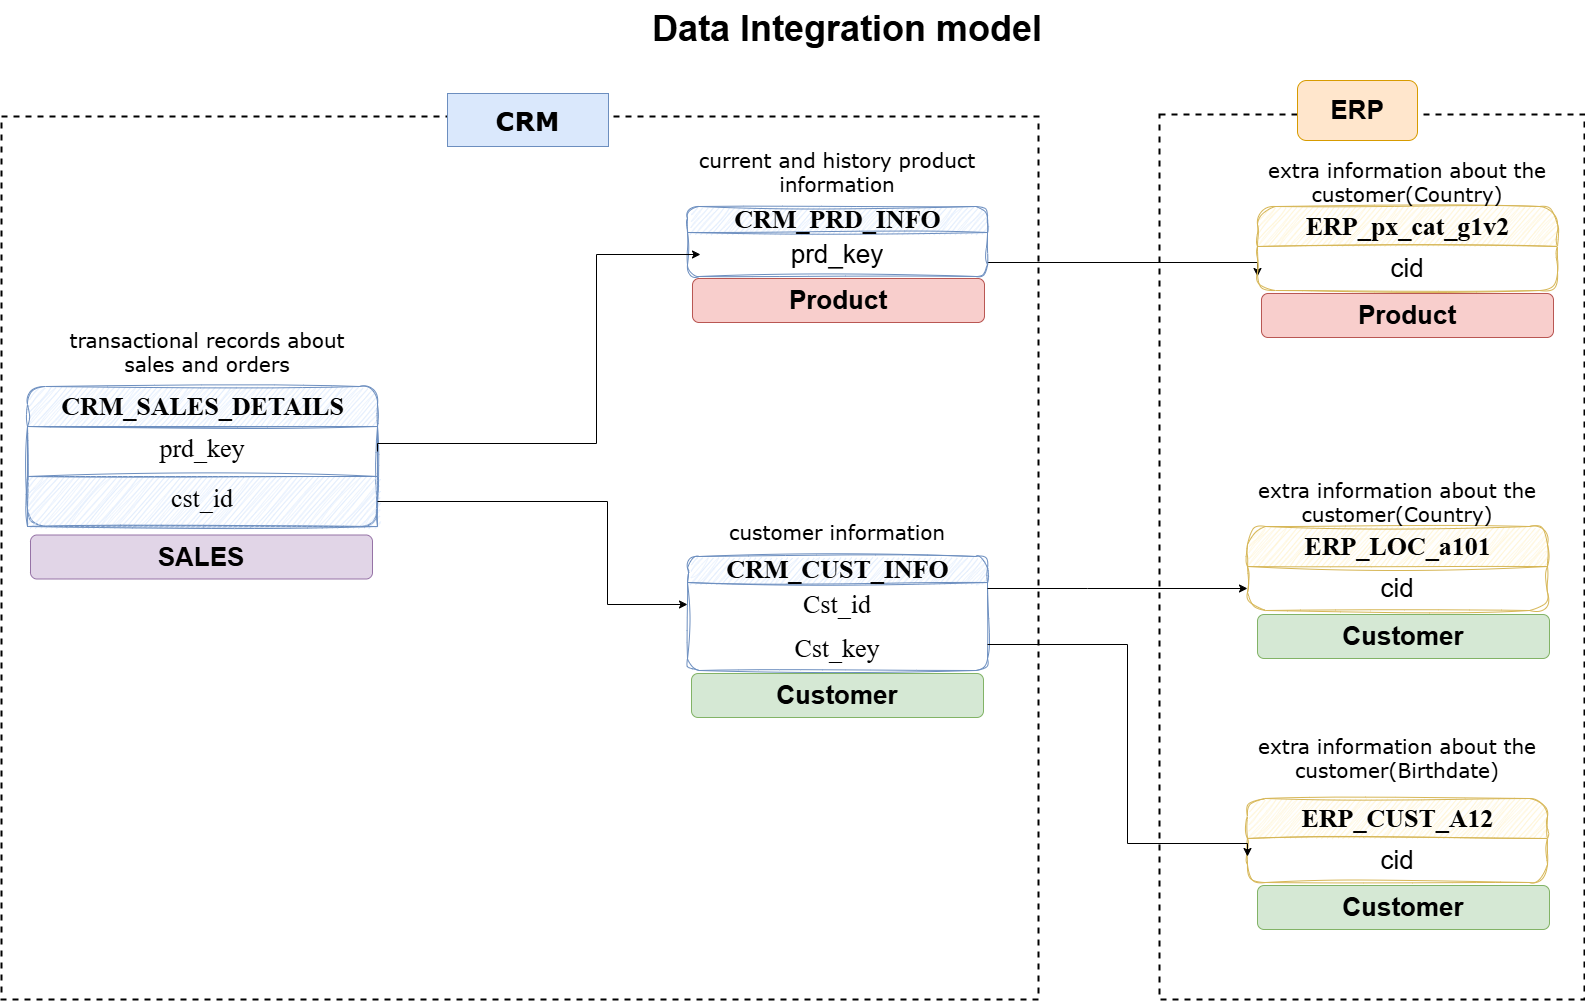

The diagram above was exported from draw.io. Its source (the exported page's mxGraphModel, read from the mxfile embedded in the PNG):
<mxGraphModel dx="1730" dy="1488" grid="0" gridSize="10" guides="1" tooltips="1" connect="1" arrows="1" fold="1" page="1" pageScale="1" pageWidth="1654" pageHeight="1169" background="#FFFFFF" math="0" shadow="0">
  <root>
    <mxCell id="0" />
    <mxCell id="1" parent="0" />
    <mxCell id="AiPJ5rvPTXtOTRaqj4su-15" parent="1" style="rounded=0;whiteSpace=wrap;html=1;fillColor=none;dashed=1;strokeWidth=2;strokeColor=light-dark(#000000, #543300);" value="" vertex="1">
      <mxGeometry height="885" width="425" x="1192" y="148" as="geometry" />
    </mxCell>
    <mxCell id="xosnSenDq_bEC_pxX1Km-1" parent="1" style="text;html=1;whiteSpace=wrap;overflow=hidden;rounded=0;align=center;" value="&lt;h1 style=&quot;margin-top: 0px;&quot;&gt;&lt;font style=&quot;font-size: 36px;&quot;&gt;Data Integration model&lt;/font&gt;&lt;/h1&gt;&lt;div&gt;&lt;br&gt;&lt;/div&gt;" vertex="1">
      <mxGeometry height="76" width="420" x="670" y="34" as="geometry" />
    </mxCell>
    <mxCell id="xosnSenDq_bEC_pxX1Km-2" parent="1" style="swimlane;fontStyle=0;childLayout=stackLayout;horizontal=1;startSize=26;fillColor=#dae8fc;horizontalStack=0;resizeParent=1;resizeParentMax=0;resizeLast=0;collapsible=1;marginBottom=0;html=1;rounded=1;sketch=1;curveFitting=1;jiggle=2;strokeColor=#6c8ebf;" value="&lt;font style=&quot;font-size: 26px;&quot; face=&quot;Times New Roman&quot;&gt;&lt;b&gt;CRM_CUST_INFO&lt;/b&gt;&lt;/font&gt;" vertex="1">
      <mxGeometry height="114" width="300" x="720" y="590" as="geometry" />
    </mxCell>
    <mxCell id="xosnSenDq_bEC_pxX1Km-3" parent="xosnSenDq_bEC_pxX1Km-2" style="text;strokeColor=none;fillColor=none;align=center;verticalAlign=top;spacingLeft=4;spacingRight=4;overflow=hidden;rotatable=0;points=[[0,0.5],[1,0.5]];portConstraint=eastwest;whiteSpace=wrap;html=1;rounded=1;sketch=1;curveFitting=1;jiggle=2;" value="&lt;font style=&quot;font-size: 26px;&quot; face=&quot;Times New Roman&quot;&gt;Cst_id&lt;/font&gt;" vertex="1">
      <mxGeometry height="44" width="300" y="26" as="geometry" />
    </mxCell>
    <mxCell id="xosnSenDq_bEC_pxX1Km-36" parent="xosnSenDq_bEC_pxX1Km-2" style="text;strokeColor=none;fillColor=none;align=center;verticalAlign=top;spacingLeft=4;spacingRight=4;overflow=hidden;rotatable=0;points=[[0,0.5],[1,0.5]];portConstraint=eastwest;whiteSpace=wrap;html=1;rounded=1;sketch=1;curveFitting=1;jiggle=2;" value="&lt;font face=&quot;Times New Roman&quot; style=&quot;font-size: 26px;&quot;&gt;Cst_key&lt;/font&gt;" vertex="1">
      <mxGeometry height="44" width="300" y="70" as="geometry" />
    </mxCell>
    <mxCell id="xosnSenDq_bEC_pxX1Km-62" edge="1" parent="1" style="edgeStyle=orthogonalEdgeStyle;rounded=0;orthogonalLoop=1;jettySize=auto;html=1;exitX=1;exitY=0.5;exitDx=0;exitDy=0;entryX=0;entryY=0.5;entryDx=0;entryDy=0;" value="">
      <mxGeometry relative="1" as="geometry">
        <Array as="points">
          <mxPoint x="1290" y="296" />
        </Array>
        <mxPoint x="1020" y="296" as="sourcePoint" />
        <mxPoint x="1290" y="310" as="targetPoint" />
      </mxGeometry>
    </mxCell>
    <mxCell id="xosnSenDq_bEC_pxX1Km-6" parent="1" style="swimlane;fontStyle=0;childLayout=stackLayout;horizontal=1;startSize=26;fillColor=#dae8fc;horizontalStack=0;resizeParent=1;resizeParentMax=0;resizeLast=0;collapsible=1;marginBottom=0;html=1;rounded=1;sketch=1;curveFitting=1;jiggle=2;strokeColor=#6c8ebf;" value="&lt;font style=&quot;font-size: 26px;&quot; face=&quot;Times New Roman&quot;&gt;&lt;b&gt;CRM_PRD_INFO&lt;/b&gt;&lt;/font&gt;" vertex="1">
      <mxGeometry height="70" width="300" x="720" y="240" as="geometry" />
    </mxCell>
    <mxCell id="xosnSenDq_bEC_pxX1Km-7" parent="xosnSenDq_bEC_pxX1Km-6" style="text;strokeColor=none;fillColor=none;align=center;verticalAlign=top;spacingLeft=4;spacingRight=4;overflow=hidden;rotatable=0;points=[[0,0.5],[1,0.5]];portConstraint=eastwest;whiteSpace=wrap;html=1;rounded=1;sketch=1;curveFitting=1;jiggle=2;" value="&lt;font style=&quot;font-size: 26px;&quot;&gt;prd_key&lt;/font&gt;" vertex="1">
      <mxGeometry height="44" width="300" y="26" as="geometry" />
    </mxCell>
    <mxCell id="xosnSenDq_bEC_pxX1Km-8" parent="1" style="text;html=1;whiteSpace=wrap;strokeColor=none;fillColor=none;align=center;verticalAlign=middle;rounded=0;" value="&lt;font face=&quot;Verdana&quot;&gt;&lt;span style=&quot;font-size: 20px;&quot;&gt;customer information&lt;/span&gt;&lt;/font&gt;" vertex="1">
      <mxGeometry height="30" width="300" x="720" y="550" as="geometry" />
    </mxCell>
    <mxCell id="xosnSenDq_bEC_pxX1Km-9" parent="1" style="text;html=1;whiteSpace=wrap;strokeColor=none;fillColor=none;align=center;verticalAlign=middle;rounded=0;" value="&lt;font style=&quot;font-size: 20px;&quot; face=&quot;Verdana&quot;&gt;current and history product information&lt;/font&gt;" vertex="1">
      <mxGeometry height="50" width="300" x="720" y="180" as="geometry" />
    </mxCell>
    <mxCell id="xosnSenDq_bEC_pxX1Km-21" connectable="0" parent="1" style="group;movable=1;resizable=1;rotatable=1;deletable=1;editable=1;locked=0;connectable=1;fillColor=default;" value="" vertex="1">
      <mxGeometry height="200" width="370" x="60" y="360" as="geometry" />
    </mxCell>
    <mxCell id="xosnSenDq_bEC_pxX1Km-12" parent="xosnSenDq_bEC_pxX1Km-21" style="text;html=1;whiteSpace=wrap;strokeColor=none;fillColor=none;align=center;verticalAlign=middle;rounded=0;movable=1;resizable=1;rotatable=1;deletable=1;editable=1;locked=0;connectable=1;" value="&lt;font style=&quot;font-size: 20px;&quot; face=&quot;Verdana&quot;&gt;transactional records about sales and orders&lt;/font&gt;" vertex="1">
      <mxGeometry height="50" width="300" x="30" as="geometry" />
    </mxCell>
    <mxCell id="xosnSenDq_bEC_pxX1Km-14" parent="xosnSenDq_bEC_pxX1Km-21" style="swimlane;fontStyle=0;childLayout=stackLayout;horizontal=1;startSize=40;fillColor=#dae8fc;horizontalStack=0;resizeParent=1;resizeParentMax=0;resizeLast=0;collapsible=1;marginBottom=0;html=1;rounded=1;sketch=1;curveFitting=1;jiggle=2;fontSize=26;fontFamily=Times New Roman;movable=1;resizable=1;rotatable=1;deletable=1;editable=1;locked=0;connectable=1;strokeColor=#6c8ebf;" value="&lt;b&gt;CRM_SALES_DETAILS&lt;/b&gt;" vertex="1">
      <mxGeometry height="140" width="350" y="60" as="geometry" />
    </mxCell>
    <mxCell id="xosnSenDq_bEC_pxX1Km-15" parent="xosnSenDq_bEC_pxX1Km-14" style="text;strokeColor=#6c8ebf;fillColor=none;align=center;verticalAlign=top;spacingLeft=4;spacingRight=4;overflow=hidden;rotatable=1;points=[[0,0.5],[1,0.5]];portConstraint=eastwest;whiteSpace=wrap;html=1;fontSize=26;fontFamily=Times New Roman;movable=1;resizable=1;deletable=1;editable=1;locked=0;connectable=1;" value="prd_key" vertex="1">
      <mxGeometry height="50" width="350" y="40" as="geometry" />
    </mxCell>
    <mxCell id="xosnSenDq_bEC_pxX1Km-16" parent="xosnSenDq_bEC_pxX1Km-14" style="text;strokeColor=#6c8ebf;fillColor=#dae8fc;align=center;verticalAlign=top;spacingLeft=4;spacingRight=4;overflow=hidden;rotatable=1;points=[[0,0.5],[1,0.5]];portConstraint=eastwest;whiteSpace=wrap;html=1;fontSize=26;fontFamily=Times New Roman;sketch=1;curveFitting=1;jiggle=2;movable=1;resizable=1;deletable=1;editable=1;locked=0;connectable=1;" value="cst_id" vertex="1">
      <mxGeometry height="50" width="350" y="90" as="geometry" />
    </mxCell>
    <mxCell id="xosnSenDq_bEC_pxX1Km-32" edge="1" parent="1" source="xosnSenDq_bEC_pxX1Km-16" style="edgeStyle=orthogonalEdgeStyle;rounded=0;orthogonalLoop=1;jettySize=auto;html=1;entryX=0;entryY=0.5;entryDx=0;entryDy=0;" target="xosnSenDq_bEC_pxX1Km-3">
      <mxGeometry relative="1" as="geometry">
        <Array as="points">
          <mxPoint x="640" y="535" />
          <mxPoint x="640" y="638" />
        </Array>
        <mxPoint x="640" y="630" as="targetPoint" />
      </mxGeometry>
    </mxCell>
    <mxCell id="xosnSenDq_bEC_pxX1Km-33" parent="1" style="swimlane;fontStyle=0;childLayout=stackLayout;horizontal=1;startSize=40;fillColor=#fff2cc;horizontalStack=0;resizeParent=1;resizeParentMax=0;resizeLast=0;collapsible=1;marginBottom=0;html=1;rounded=1;sketch=1;curveFitting=1;jiggle=2;strokeColor=#d6b656;" value="&lt;font style=&quot;font-size: 26px;&quot; face=&quot;Times New Roman&quot;&gt;&lt;b&gt;ERP_CUST_A12&lt;/b&gt;&lt;/font&gt;" vertex="1">
      <mxGeometry height="84" width="300" x="1280" y="832" as="geometry" />
    </mxCell>
    <mxCell id="xosnSenDq_bEC_pxX1Km-34" parent="xosnSenDq_bEC_pxX1Km-33" style="text;strokeColor=none;fillColor=none;align=center;verticalAlign=top;spacingLeft=4;spacingRight=4;overflow=hidden;rotatable=0;points=[[0,0.5],[1,0.5]];portConstraint=eastwest;whiteSpace=wrap;html=1;rounded=1;sketch=1;curveFitting=1;jiggle=2;" value="&lt;font style=&quot;font-size: 26px;&quot;&gt;cid&lt;/font&gt;" vertex="1">
      <mxGeometry height="44" width="300" y="40" as="geometry" />
    </mxCell>
    <mxCell id="xosnSenDq_bEC_pxX1Km-35" parent="1" style="text;html=1;whiteSpace=wrap;strokeColor=none;fillColor=none;align=center;verticalAlign=middle;rounded=0;" value="&lt;font face=&quot;Verdana&quot;&gt;&lt;span style=&quot;font-size: 20px;&quot;&gt;extra information about the customer(Birthdate)&lt;/span&gt;&lt;/font&gt;" vertex="1">
      <mxGeometry height="50" width="300" x="1280" y="766" as="geometry" />
    </mxCell>
    <mxCell id="xosnSenDq_bEC_pxX1Km-41" edge="1" parent="1" source="xosnSenDq_bEC_pxX1Km-37" style="edgeStyle=orthogonalEdgeStyle;rounded=0;orthogonalLoop=1;jettySize=auto;html=1;exitX=0.5;exitY=0;exitDx=0;exitDy=0;entryX=0.5;entryY=1;entryDx=0;entryDy=0;" target="xosnSenDq_bEC_pxX1Km-39">
      <mxGeometry relative="1" as="geometry" />
    </mxCell>
    <mxCell id="xosnSenDq_bEC_pxX1Km-37" parent="1" style="swimlane;fontStyle=0;childLayout=stackLayout;horizontal=1;startSize=40;fillColor=#fff2cc;horizontalStack=0;resizeParent=1;resizeParentMax=0;resizeLast=0;collapsible=1;marginBottom=0;html=1;rounded=1;sketch=1;curveFitting=1;jiggle=2;strokeColor=#d6b656;" value="&lt;font style=&quot;font-size: 26px;&quot; face=&quot;Times New Roman&quot;&gt;&lt;b&gt;ERP_LOC_a101&lt;/b&gt;&lt;/font&gt;" vertex="1">
      <mxGeometry height="84" width="300" x="1280" y="560" as="geometry" />
    </mxCell>
    <mxCell id="xosnSenDq_bEC_pxX1Km-38" parent="xosnSenDq_bEC_pxX1Km-37" style="text;strokeColor=none;fillColor=none;align=center;verticalAlign=top;spacingLeft=4;spacingRight=4;overflow=hidden;rotatable=0;points=[[0,0.5],[1,0.5]];portConstraint=eastwest;whiteSpace=wrap;html=1;rounded=1;sketch=1;curveFitting=1;jiggle=2;" value="&lt;font style=&quot;font-size: 26px;&quot;&gt;cid&lt;/font&gt;" vertex="1">
      <mxGeometry height="44" width="300" y="40" as="geometry" />
    </mxCell>
    <mxCell id="xosnSenDq_bEC_pxX1Km-39" parent="1" style="text;html=1;whiteSpace=wrap;strokeColor=none;fillColor=none;align=center;verticalAlign=middle;rounded=0;" value="&lt;font face=&quot;Verdana&quot;&gt;&lt;span style=&quot;font-size: 20px;&quot;&gt;extra information about the customer(Country)&lt;/span&gt;&lt;/font&gt;" vertex="1">
      <mxGeometry height="50" width="300" x="1280" y="510" as="geometry" />
    </mxCell>
    <mxCell id="xosnSenDq_bEC_pxX1Km-45" edge="1" parent="1" source="xosnSenDq_bEC_pxX1Km-3" style="edgeStyle=orthogonalEdgeStyle;rounded=0;orthogonalLoop=1;jettySize=auto;html=1;entryX=0;entryY=0.5;entryDx=0;entryDy=0;" target="xosnSenDq_bEC_pxX1Km-38" value="">
      <mxGeometry relative="1" as="geometry">
        <Array as="points">
          <mxPoint x="1120" y="622" />
          <mxPoint x="1120" y="622" />
        </Array>
        <mxPoint x="1180" y="590" as="targetPoint" />
      </mxGeometry>
    </mxCell>
    <mxCell id="xosnSenDq_bEC_pxX1Km-52" edge="1" parent="1" style="edgeStyle=orthogonalEdgeStyle;rounded=0;orthogonalLoop=1;jettySize=auto;html=1;entryX=0;entryY=0.5;entryDx=0;entryDy=0;exitX=1;exitY=0.5;exitDx=0;exitDy=0;" value="">
      <mxGeometry relative="1" as="geometry">
        <Array as="points">
          <mxPoint x="1160" y="678" />
          <mxPoint x="1160" y="877" />
          <mxPoint x="1280" y="877" />
        </Array>
        <mxPoint x="1019.9999999999995" y="678.0000000000005" as="sourcePoint" />
        <mxPoint x="1279.9999999999995" y="890" as="targetPoint" />
      </mxGeometry>
    </mxCell>
    <mxCell id="xosnSenDq_bEC_pxX1Km-56" edge="1" parent="1" source="xosnSenDq_bEC_pxX1Km-57" style="edgeStyle=orthogonalEdgeStyle;rounded=0;orthogonalLoop=1;jettySize=auto;html=1;exitX=0.5;exitY=0;exitDx=0;exitDy=0;entryX=0.5;entryY=1;entryDx=0;entryDy=0;" target="xosnSenDq_bEC_pxX1Km-59">
      <mxGeometry relative="1" as="geometry" />
    </mxCell>
    <mxCell id="xosnSenDq_bEC_pxX1Km-57" parent="1" style="swimlane;fontStyle=0;childLayout=stackLayout;horizontal=1;startSize=40;fillColor=#fff2cc;horizontalStack=0;resizeParent=1;resizeParentMax=0;resizeLast=0;collapsible=1;marginBottom=0;html=1;rounded=1;sketch=1;curveFitting=1;jiggle=2;strokeColor=#d6b656;" value="&lt;font style=&quot;font-size: 26px;&quot; face=&quot;Times New Roman&quot;&gt;&lt;b&gt;ERP_px_cat_g1v2&lt;/b&gt;&lt;/font&gt;" vertex="1">
      <mxGeometry height="84" width="300" x="1290" y="240" as="geometry" />
    </mxCell>
    <mxCell id="xosnSenDq_bEC_pxX1Km-58" parent="xosnSenDq_bEC_pxX1Km-57" style="text;strokeColor=none;fillColor=none;align=center;verticalAlign=top;spacingLeft=4;spacingRight=4;overflow=hidden;rotatable=0;points=[[0,0.5],[1,0.5]];portConstraint=eastwest;whiteSpace=wrap;html=1;rounded=1;sketch=1;curveFitting=1;jiggle=2;" value="&lt;font style=&quot;font-size: 26px;&quot;&gt;cid&lt;/font&gt;" vertex="1">
      <mxGeometry height="44" width="300" y="40" as="geometry" />
    </mxCell>
    <mxCell id="xosnSenDq_bEC_pxX1Km-59" parent="1" style="text;html=1;whiteSpace=wrap;strokeColor=none;fillColor=none;align=center;verticalAlign=middle;rounded=0;" value="&lt;font face=&quot;Verdana&quot;&gt;&lt;span style=&quot;font-size: 20px;&quot;&gt;extra information about the customer(Country)&lt;/span&gt;&lt;/font&gt;" vertex="1">
      <mxGeometry height="50" width="300" x="1290" y="190" as="geometry" />
    </mxCell>
    <mxCell id="AiPJ5rvPTXtOTRaqj4su-2" edge="1" parent="1" source="xosnSenDq_bEC_pxX1Km-15" style="edgeStyle=orthogonalEdgeStyle;rounded=0;orthogonalLoop=1;jettySize=auto;html=1;entryX=0;entryY=0.5;entryDx=0;entryDy=0;exitX=1;exitY=0.5;exitDx=0;exitDy=0;">
      <mxGeometry relative="1" as="geometry">
        <Array as="points">
          <mxPoint x="410" y="477" />
          <mxPoint x="629" y="477" />
          <mxPoint x="629" y="288" />
        </Array>
        <mxPoint x="421" y="465" as="sourcePoint" />
        <mxPoint x="733" y="288" as="targetPoint" />
      </mxGeometry>
    </mxCell>
    <mxCell id="AiPJ5rvPTXtOTRaqj4su-3" parent="1" style="rounded=0;whiteSpace=wrap;html=1;fillColor=none;strokeColor=light-dark(#000000, #1e4a76);strokeWidth=2;dashed=1;" value="" vertex="1">
      <mxGeometry height="883" width="1037" x="34" y="150" as="geometry" />
    </mxCell>
    <mxCell id="AiPJ5rvPTXtOTRaqj4su-4" parent="1" style="rounded=0;whiteSpace=wrap;html=1;strokeColor=#6c8ebf;fillColor=#dae8fc;" value="&lt;font style=&quot;font-size: 26px; color: rgb(0, 0, 0);&quot; face=&quot;Verdana&quot;&gt;&lt;b style=&quot;&quot;&gt;CRM&lt;/b&gt;&lt;/font&gt;" vertex="1">
      <mxGeometry height="53" width="161" x="480" y="127" as="geometry" />
    </mxCell>
    <mxCell id="AiPJ5rvPTXtOTRaqj4su-9" parent="1" style="rounded=1;whiteSpace=wrap;html=1;fillColor=#f8cecc;strokeColor=#b85450;" value="&lt;font style=&quot;font-size: 26px;&quot;&gt;&lt;b&gt;Product&lt;/b&gt;&lt;/font&gt;" vertex="1">
      <mxGeometry height="44" width="292" x="725" y="312" as="geometry" />
    </mxCell>
    <mxCell id="AiPJ5rvPTXtOTRaqj4su-10" parent="1" style="rounded=1;whiteSpace=wrap;html=1;fillColor=#f8cecc;strokeColor=#b85450;" value="&lt;font style=&quot;font-size: 26px;&quot;&gt;&lt;b&gt;Product&lt;/b&gt;&lt;/font&gt;" vertex="1">
      <mxGeometry height="44" width="292" x="1294" y="327" as="geometry" />
    </mxCell>
    <mxCell id="AiPJ5rvPTXtOTRaqj4su-11" parent="1" style="rounded=1;whiteSpace=wrap;html=1;fillColor=#d5e8d4;strokeColor=#82b366;" value="&lt;span style=&quot;font-size: 26px;&quot;&gt;&lt;b&gt;Customer&lt;/b&gt;&lt;/span&gt;" vertex="1">
      <mxGeometry height="44" width="292" x="724" y="707" as="geometry" />
    </mxCell>
    <mxCell id="AiPJ5rvPTXtOTRaqj4su-12" parent="1" style="rounded=1;whiteSpace=wrap;html=1;fillColor=#d5e8d4;strokeColor=#82b366;" value="&lt;span style=&quot;font-size: 26px;&quot;&gt;&lt;b&gt;Customer&lt;/b&gt;&lt;/span&gt;" vertex="1">
      <mxGeometry height="44" width="292" x="1290" y="648" as="geometry" />
    </mxCell>
    <mxCell id="AiPJ5rvPTXtOTRaqj4su-13" parent="1" style="rounded=1;whiteSpace=wrap;html=1;fillColor=#d5e8d4;strokeColor=#82b366;" value="&lt;span style=&quot;font-size: 26px;&quot;&gt;&lt;b&gt;Customer&lt;/b&gt;&lt;/span&gt;" vertex="1">
      <mxGeometry height="44" width="292" x="1290" y="919" as="geometry" />
    </mxCell>
    <mxCell id="AiPJ5rvPTXtOTRaqj4su-6" parent="1" style="rounded=1;whiteSpace=wrap;html=1;strokeColor=#d79b00;fillColor=#ffe6cc;" value="&lt;font style=&quot;font-size: 26px;&quot;&gt;&lt;b&gt;ERP&lt;/b&gt;&lt;/font&gt;" vertex="1">
      <mxGeometry height="60" width="120" x="1330" y="114" as="geometry" />
    </mxCell>
    <mxCell id="AiPJ5rvPTXtOTRaqj4su-16" parent="1" style="rounded=1;whiteSpace=wrap;html=1;fillColor=#e1d5e7;strokeColor=#9673a6;" value="&lt;font style=&quot;font-size: 26px;&quot;&gt;&lt;b&gt;SALES&lt;/b&gt;&lt;/font&gt;" vertex="1">
      <mxGeometry height="44" width="342" x="63" y="568.5" as="geometry" />
    </mxCell>
  </root>
</mxGraphModel>